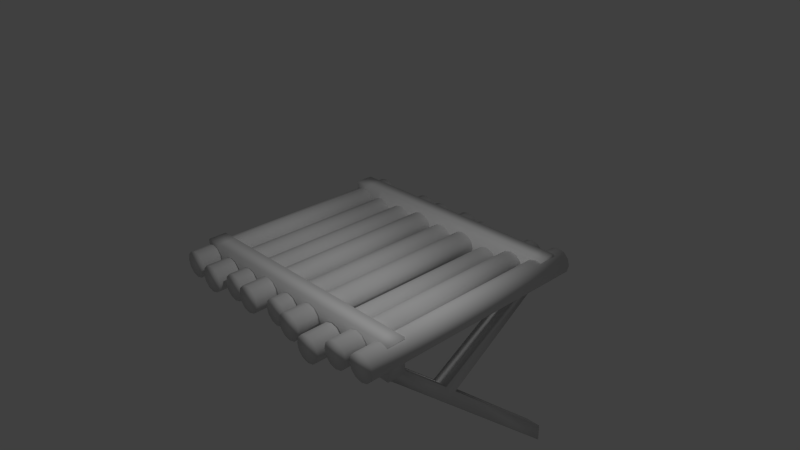 # Source: platform1.blend  (saved by Blender 2.75.0; exported with 4.5.12 LTS)
import bpy
from mathutils import Matrix  # noqa: F401  (used for matrix-valued properties, if any)

bpy.ops.wm.read_factory_settings(use_empty=True)
scene = bpy.context.scene
scene.name = 'Scene'

# ---- collections
col_collection_1 = bpy.data.collections.new('Collection 1'); scene.collection.children.link(col_collection_1)

# ---- materials (node trees are filled in below, after node groups)
mat_material = bpy.data.materials.new('Material')
mat_material.alpha_threshold = 0.0
mat_material.use_transparent_shadow = False
mat_material.roughness = 0.5
mat_material.line_color = (0.0, 0.0, 0.0, 1.0)

# ---- material node trees

# ---- world
world_world = bpy.data.worlds.new('World'); scene.world = world_world
world_world.color = (0.05088, 0.05088, 0.05088)
world_world.use_sun_shadow = False
world_world.sun_shadow_jitter_overblur = 0.0
world_world.cycles.sampling_method = 'MANUAL'
world_world.cycles.sample_map_resolution = 256

# ---- cameras
cam_camera = bpy.data.cameras.new('Camera')
cam_camera.clip_end = 100.0
cam_camera.lens = 35.0
cam_camera.sensor_width = 32.0
cam_camera.sensor_height = 18.0
cam_camera.ortho_scale = 7.314
cam_camera.dof.focus_distance = 0.0
cam_camera.dof.aperture_fstop = 128.0

# ---- lights
light_lamp = bpy.data.lights.new('Lamp', 'POINT')
light_lamp.transmission_factor = 0.0
light_lamp.cutoff_distance = 30.0
light_lamp.energy = 100.0
light_lamp.shadow_buffer_clip_start = 1.001
light_lamp.shadow_soft_size = 0.1
light_lamp.shadow_maximum_resolution = 0.006
light_lamp.use_absolute_resolution = True
light_lamp.cycles.use_multiple_importance_sampling = False

# ---- meshes
me_cube = bpy.data.meshes.new('Cube')
me_cube.from_pydata([(0.2213, 1.674, -0.1611), (0.2213, -1.674, -0.1611), (-0.184, -1.563, -0.1961), (-0.184, 1.785, -0.1961), (-0.1593, -1.563, -0.2881), (-0.1593, 1.785, -0.2881), (-0.092, -1.563, -0.3554), (-0.092, 1.785, -0.3554), (-2.654e-08, -1.563, -0.3801), (6.054e-09, 1.785, -0.3801), (0.092, -1.563, -0.3554), (0.092, 1.785, -0.3554), (0.1593, -1.563, -0.2881), (0.1593, 1.785, -0.2881), (0.184, -1.563, -0.1961), (0.184, 1.785, -0.1961), (0.1593, -1.563, -0.1041), (0.1593, 1.785, -0.1041), (0.092, -1.563, -0.03676), (0.092, 1.785, -0.03676), (5.029e-08, -1.563, -0.01211), (7.218e-08, 1.785, -0.01211), (-0.092, -1.563, -0.03676), (-0.092, 1.785, -0.03676), (-0.1593, -1.563, -0.1041), (-0.1593, 1.785, -0.1041), (0.2459, -1.674, -0.2531), (0.2459, 1.674, -0.2531), (0.3133, -1.674, -0.3204), (0.3133, 1.674, -0.3204), (0.4053, -1.674, -0.3451), (0.4053, 1.674, -0.3451), (0.4973, -1.674, -0.3204), (0.4973, 1.674, -0.3204), (0.5646, -1.674, -0.2531), (0.5646, 1.674, -0.2531), (0.5893, -1.674, -0.1611), (0.5893, 1.674, -0.1611), (0.5646, -1.674, -0.06908), (0.5646, 1.674, -0.06908), (0.4973, -1.674, -0.001734), (0.4973, 1.674, -0.001734), (0.4053, -1.674, 0.02292), (0.4053, 1.674, 0.02292), (0.3133, -1.674, -0.001734), (0.3133, 1.674, -0.001734), (0.2459, -1.674, -0.06908), (0.2459, 1.674, -0.06908), (-0.5893, 1.674, -0.1484), (-0.5893, -1.674, -0.1484), (-0.5646, -1.674, -0.2404), (-0.5646, 1.674, -0.2404), (-0.4973, -1.674, -0.3077), (-0.4973, 1.674, -0.3077), (-0.4053, -1.674, -0.3324), (-0.4053, 1.674, -0.3324), (-0.3133, -1.674, -0.3077), (-0.3133, 1.674, -0.3077), (-0.2459, -1.674, -0.2404), (-0.2459, 1.674, -0.2404), (-0.2213, -1.674, -0.1484), (-0.2213, 1.674, -0.1484), (-0.2459, -1.674, -0.05637), (-0.2459, 1.674, -0.05637), (-0.3133, -1.674, 0.01097), (-0.3133, 1.674, 0.01097), (-0.4053, -1.674, 0.03563), (-0.4053, 1.674, 0.03563), (-0.4973, -1.674, 0.01097), (-0.4973, 1.674, 0.01097), (-0.5646, -1.674, -0.05637), (-0.5646, 1.674, -0.05637), (-0.9946, 1.746, -0.183), (-0.9946, -1.602, -0.183), (-0.9699, -1.602, -0.275), (-0.9699, 1.746, -0.275), (-0.9026, -1.602, -0.3423), (-0.9026, 1.746, -0.3423), (-0.8106, -1.602, -0.367), (-0.8106, 1.746, -0.367), (-0.7186, -1.602, -0.3423), (-0.7186, 1.746, -0.3423), (-0.6512, -1.602, -0.275), (-0.6512, 1.746, -0.275), (-0.6266, -1.602, -0.183), (-0.6266, 1.746, -0.183), (-0.6512, -1.602, -0.09097), (-0.6512, 1.746, -0.09097), (-0.7186, -1.602, -0.02363), (-0.7186, 1.746, -0.02363), (-0.8106, -1.602, 0.001025), (-0.8106, 1.746, 0.001025), (-0.9026, -1.602, -0.02363), (-0.9026, 1.746, -0.02363), (-0.9699, -1.602, -0.09097), (-0.9699, 1.746, -0.09097), (0.6396, 1.611, -0.2354), (0.6396, -1.736, -0.2354), (0.6643, -1.736, -0.3274), (0.6643, 1.611, -0.3274), (0.7316, -1.736, -0.3948), (0.7316, 1.611, -0.3948), (0.8236, -1.736, -0.4194), (0.8236, 1.611, -0.4194), (0.9156, -1.736, -0.3948), (0.9156, 1.611, -0.3948), (0.983, -1.736, -0.3274), (0.983, 1.611, -0.3274), (1.008, -1.736, -0.2354), (1.008, 1.611, -0.2354), (0.983, -1.736, -0.1434), (0.983, 1.611, -0.1434), (0.9156, -1.736, -0.0761), (0.9156, 1.611, -0.0761), (0.8236, -1.736, -0.05145), (0.8236, 1.611, -0.05145), (0.7316, -1.736, -0.0761), (0.7316, 1.611, -0.0761), (0.6643, -1.736, -0.1434), (0.6643, 1.611, -0.1434), (-1.4, 1.674, -0.1962), (-1.4, -1.674, -0.1962), (-1.375, -1.674, -0.2882), (-1.375, 1.674, -0.2882), (-1.308, -1.674, -0.3555), (-1.308, 1.674, -0.3555), (-1.216, -1.674, -0.3802), (-1.216, 1.674, -0.3802), (-1.124, -1.674, -0.3555), (-1.124, 1.674, -0.3555), (-1.057, -1.674, -0.2882), (-1.057, 1.674, -0.2882), (-1.032, -1.674, -0.1962), (-1.032, 1.674, -0.1962), (-1.057, -1.674, -0.1042), (-1.057, 1.674, -0.1042), (-1.124, -1.674, -0.03682), (-1.124, 1.674, -0.03682), (-1.216, -1.674, -0.01217), (-1.216, 1.674, -0.01217), (-1.308, -1.674, -0.03682), (-1.308, 1.674, -0.03682), (-1.375, -1.674, -0.1042), (-1.375, 1.674, -0.1042), (1.058, 1.674, -0.1347), (1.058, -1.674, -0.1347), (1.083, -1.674, -0.2267), (1.083, 1.674, -0.2267), (1.15, -1.674, -0.2941), (1.15, 1.674, -0.2941), (1.242, -1.674, -0.3187), (1.242, 1.674, -0.3187), (1.334, -1.674, -0.2941), (1.334, 1.674, -0.2941), (1.401, -1.674, -0.2267), (1.401, 1.674, -0.2267), (1.426, -1.674, -0.1347), (1.426, 1.674, -0.1347), (1.401, -1.674, -0.04275), (1.401, 1.674, -0.04275), (1.334, -1.674, 0.0246), (1.334, 1.674, 0.0246), (1.242, -1.674, 0.04925), (1.242, 1.674, 0.04925), (1.15, -1.674, 0.0246), (1.15, 1.674, 0.0246), (1.083, -1.674, -0.04275), (1.083, 1.674, -0.04275), (-1.805, 1.703, -0.1568), (-1.805, -1.644, -0.1568), (-1.78, -1.644, -0.2488), (-1.78, 1.703, -0.2488), (-1.713, -1.644, -0.3161), (-1.713, 1.703, -0.3161), (-1.621, -1.644, -0.3408), (-1.621, 1.703, -0.3408), (-1.529, -1.644, -0.3161), (-1.529, 1.703, -0.3161), (-1.462, -1.644, -0.2488), (-1.462, 1.703, -0.2488), (-1.437, -1.644, -0.1568), (-1.437, 1.703, -0.1568), (-1.462, -1.644, -0.06476), (-1.462, 1.703, -0.06476), (-1.529, -1.644, 0.002583), (-1.529, 1.703, 0.002583), (-1.621, -1.644, 0.02723), (-1.621, 1.703, 0.02723), (-1.713, -1.644, 0.002583), (-1.713, 1.703, 0.002583), (-1.78, -1.644, -0.06476), (-1.78, 1.703, -0.06476), (1.463, 1.69, -0.1041), (1.463, -1.657, -0.1041), (1.488, -1.657, -0.1961), (1.488, 1.69, -0.1961), (1.555, -1.657, -0.2634), (1.555, 1.69, -0.2634), (1.647, -1.657, -0.2881), (1.647, 1.69, -0.2881), (1.739, -1.657, -0.2634), (1.739, 1.69, -0.2634), (1.807, -1.657, -0.1961), (1.807, 1.69, -0.1961), (1.831, -1.657, -0.1041), (1.831, 1.69, -0.1041), (1.807, -1.657, -0.0121), (1.807, 1.69, -0.0121), (1.739, -1.657, 0.05524), (1.739, 1.69, 0.05524), (1.647, -1.657, 0.07989), (1.647, 1.69, 0.07989), (1.555, -1.657, 0.05524), (1.555, 1.69, 0.05524), (1.488, -1.657, -0.0121), (1.488, 1.69, -0.0121), (-1.72, -1.363, -0.3935), (-1.72, -1.363, 0.08048), (-1.72, -1.109, -0.3935), (-1.72, -1.109, 0.08048), (1.744, -1.363, -0.3935), (1.744, -1.363, 0.08048), (1.744, -1.109, -0.3935), (1.744, -1.109, 0.08048), (-1.742, 1.24, -0.2758), (-1.742, 1.24, 0.09733), (-1.742, 1.494, -0.2758), (-1.742, 1.494, 0.09733), (1.723, 1.24, -0.2758), (1.723, 1.24, 0.09733), (1.723, 1.494, -0.2758), (1.723, 1.494, 0.09733), (1.573, -1.109, 0.08048), (1.573, -1.109, -0.3935), (1.573, -1.363, 0.08048), (1.573, -1.363, -0.3935), (1.352, -1.109, -0.3935), (1.352, -1.363, 0.08048), (1.352, -1.109, 0.08048), (1.352, -1.363, -0.3935), (-1.49, -1.109, -0.3935), (-1.49, -1.363, 0.08048), (-1.49, -1.109, 0.08048), (-1.49, -1.363, -0.3935), (-1.241, -1.109, 0.08048), (-1.241, -1.363, -0.3935), (-1.241, -1.109, -0.3935), (-1.241, -1.363, 0.08048), (1.352, 1.671, -3.062), (1.573, 1.671, -3.062), (1.573, 1.671, -2.808), (1.352, 1.671, -2.808), (-1.241, 1.671, -2.808), (-1.49, 1.671, -2.808), (-1.49, 1.671, -3.062), (-1.241, 1.671, -3.062), (-1.241, 0.1295, -1.469), (-1.241, -0.01121, -1.582), (-1.49, -0.01121, -1.582), (-1.49, 0.1295, -1.469), (-1.241, 1.152, -2.605), (-1.49, 1.152, -2.605), (-1.49, 1.195, -2.395), (-1.241, 1.195, -2.395), (1.352, -0.4403, -1.205), (1.351, -0.2598, -1.124), (1.573, -0.4403, -1.205), (1.352, 0.9927, -2.219), (1.573, 0.9927, -2.219), (1.573, 0.9308, -2.411), (1.352, 0.9308, -2.411), (1.352, -0.259, -1.364), (1.351, -0.09276, -1.267), (1.573, -0.259, -1.364), (-1.235, -0.4623, -0.9407), (-1.241, -0.6672, -1.005), (-1.49, -0.6672, -1.005), (-1.241, -0.5032, -1.15), (-1.49, -0.5032, -1.15), (-1.235, -0.315, -1.079), (-1.513, 1.494, 0.09733), (-1.513, 1.494, -0.2758), (-1.513, 1.24, 0.09733), (-1.513, 1.24, -0.2758), (-1.229, 1.494, 0.09733), (-1.229, 1.24, -0.2758), (-1.229, 1.494, -0.2758), (-1.229, 1.24, 0.09733), (1.558, 1.494, 0.09733), (1.558, 1.24, -0.2758), (1.558, 1.494, -0.2758), (1.558, 1.24, 0.09733), (1.35, 1.494, -0.2758), (1.35, 1.24, 0.09733), (1.35, 1.494, 0.09733), (1.35, 1.24, -0.2758), (-1.502, -0.3229, -1.069), (-1.502, -0.4607, -0.9459), (1.566, -0.2604, -1.123), (1.566, -0.0954, -1.272)], [], [(54, 55, 57, 56), (42, 43, 45, 44), (2, 3, 5, 4), (49, 50, 52, 54, 56, 58, 60, 62, 64, 66, 68, 70), (40, 41, 43, 42), (4, 5, 7, 6), (58, 59, 61, 60), (38, 39, 41, 40), (6, 7, 9, 8), (60, 61, 63, 62), (36, 37, 39, 38), (8, 9, 11, 10), (62, 63, 65, 64), (34, 35, 37, 36), (10, 11, 13, 12), (64, 65, 67, 66), (32, 33, 35, 34), (12, 13, 15, 14), (66, 67, 69, 68), (30, 31, 33, 32), (14, 15, 17, 16), (1, 26, 28, 30, 32, 34, 36, 38, 40, 42, 44, 46), (28, 29, 31, 30), (16, 17, 19, 18), (44, 45, 47, 46), (26, 27, 29, 28), (18, 19, 21, 20), (46, 47, 0, 1), (1, 0, 27, 26), (20, 21, 23, 22), (5, 3, 25, 23, 21, 19, 17, 15, 13, 11, 9, 7), (24, 25, 3, 2), (22, 23, 25, 24), (56, 57, 59, 58), (27, 0, 47, 45, 43, 41, 39, 37, 35, 33, 31, 29), (2, 4, 6, 8, 10, 12, 14, 16, 18, 20, 22, 24), (52, 53, 55, 54), (68, 69, 71, 70), (50, 51, 53, 52), (70, 71, 48, 49), (49, 48, 51, 50), (51, 48, 71, 69, 67, 65, 63, 61, 59, 57, 55, 53), (78, 79, 81, 80), (73, 74, 76, 78, 80, 82, 84, 86, 88, 90, 92, 94), (82, 83, 85, 84), (84, 85, 87, 86), (86, 87, 89, 88), (88, 89, 91, 90), (90, 91, 93, 92), (80, 81, 83, 82), (76, 77, 79, 78), (92, 93, 95, 94), (74, 75, 77, 76), (94, 95, 72, 73), (73, 72, 75, 74), (75, 72, 95, 93, 91, 89, 87, 85, 83, 81, 79, 77), (102, 103, 105, 104), (97, 98, 100, 102, 104, 106, 108, 110, 112, 114, 116, 118), (106, 107, 109, 108), (108, 109, 111, 110), (110, 111, 113, 112), (112, 113, 115, 114), (114, 115, 117, 116), (104, 105, 107, 106), (100, 101, 103, 102), (116, 117, 119, 118), (98, 99, 101, 100), (118, 119, 96, 97), (97, 96, 99, 98), (99, 96, 119, 117, 115, 113, 111, 109, 107, 105, 103, 101), (126, 127, 129, 128), (121, 122, 124, 126, 128, 130, 132, 134, 136, 138, 140, 142), (130, 131, 133, 132), (132, 133, 135, 134), (134, 135, 137, 136), (136, 137, 139, 138), (138, 139, 141, 140), (128, 129, 131, 130), (124, 125, 127, 126), (140, 141, 143, 142), (122, 123, 125, 124), (142, 143, 120, 121), (121, 120, 123, 122), (123, 120, 143, 141, 139, 137, 135, 133, 131, 129, 127, 125), (150, 151, 153, 152), (145, 146, 148, 150, 152, 154, 156, 158, 160, 162, 164, 166), (154, 155, 157, 156), (156, 157, 159, 158), (158, 159, 161, 160), (160, 161, 163, 162), (162, 163, 165, 164), (152, 153, 155, 154), (148, 149, 151, 150), (164, 165, 167, 166), (146, 147, 149, 148), (166, 167, 144, 145), (145, 144, 147, 146), (147, 144, 167, 165, 163, 161, 159, 157, 155, 153, 151, 149), (174, 175, 177, 176), (169, 170, 172, 174, 176, 178, 180, 182, 184, 186, 188, 190), (178, 179, 181, 180), (180, 181, 183, 182), (182, 183, 185, 184), (184, 185, 187, 186), (186, 187, 189, 188), (176, 177, 179, 178), (172, 173, 175, 174), (188, 189, 191, 190), (170, 171, 173, 172), (190, 191, 168, 169), (169, 168, 171, 170), (171, 168, 191, 189, 187, 185, 183, 181, 179, 177, 175, 173), (198, 199, 201, 200), (193, 194, 196, 198, 200, 202, 204, 206, 208, 210, 212, 214), (202, 203, 205, 204), (204, 205, 207, 206), (206, 207, 209, 208), (208, 209, 211, 210), (210, 211, 213, 212), (200, 201, 203, 202), (196, 197, 199, 198), (212, 213, 215, 214), (194, 195, 197, 196), (214, 215, 192, 193), (193, 192, 195, 194), (195, 192, 215, 213, 211, 209, 207, 205, 203, 201, 199, 197), (217, 219, 218, 216), (232, 223, 222, 233), (223, 221, 220, 222), (241, 217, 216, 243), (235, 233, 222, 220), (241, 242, 219, 217), (225, 227, 226, 224), (288, 231, 230, 290), (231, 229, 228, 230), (282, 225, 224, 283), (289, 290, 230, 228), (282, 280, 227, 225), (221, 223, 232, 234), (260, 261, 254, 255), (221, 234, 235, 220), (238, 232, 233, 236), (244, 238, 236, 246), (245, 246, 236, 239), (234, 232, 238, 237), (234, 237, 239, 235), (216, 218, 240, 243), (219, 242, 240, 218), (247, 244, 242, 241), (247, 241, 243, 245), (237, 247, 245, 239), (237, 238, 244, 247), (263, 260, 255, 252), (242, 244, 246, 240), (248, 251, 250, 249), (254, 253, 252, 255), (261, 262, 253, 254), (262, 263, 252, 253), (270, 267, 251, 248), (267, 268, 250, 251), (268, 269, 249, 250), (269, 270, 248, 249), (279, 277, 257, 256), (277, 278, 258, 257), (259, 256, 263, 262), (258, 259, 262, 261), (256, 257, 260, 263), (257, 258, 261, 260), (235, 239, 264, 266), (239, 236, 265, 264), (273, 271, 270, 269), (271, 272, 267, 270), (264, 265, 272, 271), (266, 264, 271, 273), (245, 243, 276, 275), (246, 245, 275, 274), (275, 276, 278, 277), (274, 275, 277, 279), (287, 284, 280, 282), (224, 226, 281, 283), (287, 282, 283, 285), (227, 280, 281, 226), (293, 287, 285, 295), (293, 294, 284, 287), (280, 284, 286, 281), (229, 231, 288, 291), (229, 291, 289, 228), (294, 288, 290, 292), (284, 294, 292, 286), (285, 286, 292, 295), (291, 288, 294, 293), (291, 293, 295, 289), (290, 289, 298, 299), (283, 281, 296, 297), (296, 279, 256, 259), (278, 296, 259, 258), (233, 235, 266, 298), (236, 233, 298, 265), (243, 240, 297, 276), (240, 246, 274, 297), (276, 297, 296, 278), (297, 274, 279, 296), (292, 290, 299, 272), (295, 292, 272, 265), (265, 272, 299, 298), (289, 295, 265, 298), (286, 285, 274, 279), (285, 283, 297, 274), (281, 286, 279, 296), (299, 273, 269, 268), (272, 299, 268, 267), (298, 266, 273, 299)])
me_cube.polygons.foreach_set('use_smooth', [True] * 212)
_uv = me_cube.uv_layers.new(name='UVMap')
_uv.uv.foreach_set('vector', [0.3309, 0.4715, 0.2445, 0.4715, 0.2445, 0.4401, 0.3309, 0.4401, 0.6503, 0.8405, 0.5639, 0.8405, 0.564, 0.8086, 0.6503, 0.8086, 0.7001, 0.8924, 0.7865, 0.8924, 0.7865, 0.9244, 0.7001, 0.9244, 0.1501, 0.877, 0.1501, 0.8571, 0.1601, 0.8398, 0.1773, 0.8299, 0.1971, 0.8299, 0.2143, 0.8398, 0.2242, 0.8571, 0.2242, 0.877, 0.2143, 0.8943, 0.1971, 0.9043, 0.1773, 0.9043, 0.1601, 0.8943, 0.6503, 0.8755, 0.5639, 0.8755, 0.5639, 0.8405, 0.6503, 0.8405, 0.5089, 0.5554, 0.4225, 0.5554, 0.4225, 0.526, 0.5089, 0.526, 0.6992, 0.4677, 0.7856, 0.4677, 0.7856, 0.5028, 0.6992, 0.5028, 0.6503, 0.9044, 0.564, 0.9044, 0.5639, 0.8755, 0.6503, 0.8755, 0.5089, 0.526, 0.4225, 0.526, 0.4225, 0.4909, 0.5089, 0.4909, 0.6992, 0.5028, 0.7856, 0.5028, 0.7856, 0.5347, 0.6992, 0.5347, 0.3306, 0.366, 0.2442, 0.366, 0.2442, 0.334, 0.3306, 0.334, 0.5089, 0.4909, 0.4225, 0.4909, 0.4225, 0.4595, 0.5089, 0.4595, 0.648, 0.4835, 0.5616, 0.4835, 0.5616, 0.4546, 0.648, 0.4546, 0.3306, 0.401, 0.2442, 0.401, 0.2442, 0.366, 0.3306, 0.366, 0.3892, 0.7002, 0.4755, 0.7002, 0.4755, 0.7289, 0.3892, 0.7289, 0.648, 0.4546, 0.5616, 0.4546, 0.5616, 0.4196, 0.648, 0.4196, 0.3306, 0.4297, 0.2442, 0.4297, 0.2442, 0.401, 0.3306, 0.401, 0.3892, 0.7289, 0.4755, 0.7289, 0.4755, 0.764, 0.3892, 0.764, 0.648, 0.4196, 0.5616, 0.4196, 0.5616, 0.3877, 0.648, 0.3877, 0.2431, 0.9488, 0.3295, 0.9488, 0.3295, 0.9802, 0.2431, 0.9802, 0.3892, 0.764, 0.4755, 0.764, 0.4755, 0.7959, 0.3892, 0.7959, 0.181, 0.8368, 0.1944, 0.8368, 0.206, 0.8435, 0.2127, 0.8552, 0.2127, 0.8686, 0.206, 0.8803, 0.1944, 0.887, 0.181, 0.887, 0.1694, 0.8803, 0.1627, 0.8686, 0.1627, 0.8552, 0.1694, 0.8435, 0.2431, 0.9136, 0.3295, 0.9136, 0.3295, 0.9488, 0.2431, 0.9488, 0.6475, 0.6294, 0.5611, 0.6294, 0.5611, 0.6005, 0.6474, 0.6005, 0.6995, 0.7372, 0.7858, 0.7372, 0.7858, 0.7659, 0.6995, 0.7659, 0.2431, 0.8842, 0.3295, 0.8842, 0.3295, 0.9136, 0.2431, 0.9136, 0.6474, 0.6005, 0.5611, 0.6005, 0.561, 0.5654, 0.6474, 0.5654, 0.6995, 0.7659, 0.7858, 0.7659, 0.7858, 0.8009, 0.6995, 0.8009, 0.6995, 0.8009, 0.7858, 0.8009, 0.7858, 0.8329, 0.6995, 0.8329, 0.6474, 0.5654, 0.561, 0.5654, 0.5611, 0.5336, 0.6474, 0.5336, 0.2162, 0.6021, 0.1997, 0.6117, 0.1806, 0.6117, 0.1641, 0.6021, 0.1546, 0.5855, 0.1546, 0.5664, 0.1641, 0.5498, 0.1806, 0.5403, 0.1997, 0.5403, 0.2162, 0.5498, 0.2257, 0.5664, 0.2257, 0.5855, 0.7001, 0.8574, 0.7865, 0.8574, 0.7865, 0.8924, 0.7001, 0.8924, 0.7001, 0.8287, 0.7865, 0.8287, 0.7865, 0.8574, 0.7001, 0.8574, 0.6992, 0.439, 0.7856, 0.439, 0.7856, 0.4677, 0.6992, 0.4677, 0.1809, 0.546, 0.1956, 0.546, 0.2082, 0.5533, 0.2155, 0.566, 0.2155, 0.5807, 0.2082, 0.5935, 0.1956, 0.6008, 0.1809, 0.6008, 0.1683, 0.5935, 0.161, 0.5807, 0.161, 0.566, 0.1683, 0.5533, 0.8618, 0.8843, 0.8477, 0.8925, 0.8313, 0.8925, 0.8172, 0.8843, 0.809, 0.8701, 0.809, 0.8537, 0.8172, 0.8395, 0.8313, 0.8313, 0.8477, 0.8313, 0.8618, 0.8395, 0.87, 0.8537, 0.87, 0.8701, 0.3309, 0.5066, 0.2445, 0.5066, 0.2445, 0.4715, 0.3309, 0.4715, 0.3301, 0.4757, 0.2437, 0.4757, 0.2437, 0.447, 0.3301, 0.447, 0.3308, 0.536, 0.2445, 0.536, 0.2445, 0.5066, 0.3309, 0.5066, 0.3301, 0.447, 0.2437, 0.447, 0.2437, 0.412, 0.3301, 0.412, 0.3301, 0.412, 0.2437, 0.412, 0.2437, 0.38, 0.3301, 0.38, 0.9708, 0.8726, 0.9633, 0.8856, 0.9503, 0.8932, 0.9353, 0.8932, 0.9223, 0.8856, 0.9147, 0.8726, 0.9147, 0.8575, 0.9223, 0.8444, 0.9353, 0.8369, 0.9503, 0.8369, 0.9633, 0.8444, 0.9708, 0.8575, 0.646, 0.371, 0.5596, 0.371, 0.5596, 0.3396, 0.646, 0.3396, 0.9334, 0.9082, 0.9135, 0.8966, 0.902, 0.8766, 0.902, 0.8535, 0.9135, 0.8334, 0.9334, 0.8219, 0.9565, 0.8219, 0.9764, 0.8334, 0.9879, 0.8535, 0.9879, 0.8766, 0.9764, 0.8966, 0.9565, 0.9082, 0.6988, 0.5719, 0.7852, 0.5719, 0.7852, 0.6069, 0.6988, 0.6069, 0.6988, 0.6069, 0.7852, 0.6069, 0.7852, 0.6389, 0.6988, 0.6389, 0.5079, 0.4814, 0.4216, 0.4814, 0.4215, 0.4525, 0.5079, 0.4525, 0.5079, 0.4525, 0.4215, 0.4525, 0.4215, 0.4175, 0.5079, 0.4175, 0.5079, 0.4175, 0.4215, 0.4175, 0.4216, 0.3856, 0.5079, 0.3856, 0.6988, 0.5431, 0.7852, 0.5431, 0.7852, 0.5719, 0.6988, 0.5719, 0.646, 0.4061, 0.5596, 0.4061, 0.5596, 0.371, 0.646, 0.371, 0.564, 0.8867, 0.6504, 0.8867, 0.6504, 0.9154, 0.564, 0.9154, 0.646, 0.4356, 0.5596, 0.4356, 0.5596, 0.4061, 0.646, 0.4061, 0.564, 0.9154, 0.6504, 0.9154, 0.6504, 0.9504, 0.564, 0.9504, 0.564, 0.9504, 0.6504, 0.9504, 0.6504, 0.9824, 0.564, 0.9824, 0.8636, 0.585, 0.8486, 0.5937, 0.8313, 0.5937, 0.8163, 0.585, 0.8077, 0.57, 0.8077, 0.5526, 0.8163, 0.5376, 0.8313, 0.5289, 0.8486, 0.5289, 0.8636, 0.5376, 0.8722, 0.5526, 0.8722, 0.57, 0.2433, 0.7736, 0.3297, 0.7736, 0.3297, 0.805, 0.2434, 0.805, 0.8442, 0.2453, 0.8401, 0.2453, 0.8366, 0.2161, 0.8345, 0.1657, 0.8345, 0.1074, 0.8366, 0.05697, 0.8401, 0.02784, 0.8442, 0.02784, 0.8477, 0.05697, 0.8497, 0.1074, 0.8497, 0.1657, 0.8477, 0.2161, 0.6999, 0.3856, 0.7863, 0.3856, 0.7863, 0.4207, 0.6999, 0.4207, 0.6999, 0.4207, 0.7863, 0.4207, 0.7863, 0.4526, 0.6999, 0.4526, 0.5087, 0.625, 0.4223, 0.625, 0.4223, 0.5961, 0.5086, 0.5961, 0.5086, 0.5961, 0.4223, 0.5961, 0.4222, 0.5611, 0.5086, 0.5611, 0.5086, 0.5611, 0.4222, 0.5611, 0.4223, 0.5292, 0.5086, 0.5292, 0.6999, 0.3569, 0.7863, 0.3569, 0.7863, 0.3856, 0.6999, 0.3856, 0.2433, 0.7385, 0.3297, 0.7385, 0.3297, 0.7736, 0.2433, 0.7736, 0.003111, 0.5461, 0.0895, 0.5461, 0.0895, 0.5748, 0.003115, 0.5748, 0.2434, 0.709, 0.3297, 0.709, 0.3297, 0.7385, 0.2433, 0.7385, 0.003115, 0.5748, 0.0895, 0.5748, 0.08951, 0.6098, 0.003115, 0.6098, 0.003115, 0.6098, 0.08951, 0.6098, 0.0895, 0.6418, 0.003113, 0.6418, 0.8502, 0.1783, 0.8323, 0.1783, 0.8168, 0.1693, 0.8079, 0.1538, 0.8079, 0.1358, 0.8168, 0.1202, 0.8323, 0.1112, 0.8502, 0.1112, 0.8657, 0.1202, 0.8746, 0.1358, 0.8746, 0.1538, 0.8657, 0.1693, 0.2439, 0.8379, 0.3303, 0.8379, 0.3303, 0.8694, 0.2439, 0.8694, 0.1776, 0.8928, 0.1621, 0.8838, 0.1532, 0.8683, 0.1532, 0.8503, 0.1621, 0.8348, 0.1776, 0.8258, 0.1954, 0.8258, 0.2109, 0.8348, 0.2198, 0.8503, 0.2198, 0.8683, 0.2109, 0.8838, 0.1954, 0.8928, 0.6972, 0.7138, 0.7836, 0.7138, 0.7836, 0.7488, 0.6972, 0.7488, 0.6972, 0.7488, 0.7836, 0.7488, 0.7836, 0.7808, 0.6972, 0.7808, 0.7495, 0.7967, 0.6632, 0.7967, 0.6631, 0.7678, 0.7495, 0.7678, 0.7495, 0.7678, 0.6631, 0.7678, 0.6631, 0.7328, 0.7495, 0.7328, 0.7495, 0.7328, 0.6631, 0.7328, 0.6631, 0.7009, 0.7495, 0.7009, 0.6972, 0.685, 0.7836, 0.685, 0.7836, 0.7138, 0.6972, 0.7138, 0.2439, 0.8028, 0.3303, 0.8028, 0.3303, 0.8379, 0.2439, 0.8379, 0.6478, 0.8267, 0.5614, 0.8267, 0.5614, 0.798, 0.6478, 0.798, 0.2439, 0.7734, 0.3303, 0.7734, 0.3303, 0.8028, 0.2439, 0.8028, 0.6478, 0.798, 0.5614, 0.798, 0.5614, 0.763, 0.6478, 0.763, 0.6478, 0.763, 0.5614, 0.763, 0.5614, 0.731, 0.6478, 0.731, 0.9209, 0.1607, 0.9121, 0.1454, 0.9121, 0.1277, 0.9209, 0.1124, 0.9362, 0.1036, 0.9537, 0.1036, 0.969, 0.1124, 0.9778, 0.1277, 0.9778, 0.1454, 0.969, 0.1607, 0.9537, 0.1695, 0.9362, 0.1695, 0.745, 0.4808, 0.6586, 0.4808, 0.6586, 0.4494, 0.745, 0.4494, 0.8, 0.8715, 0.8, 0.8503, 0.8105, 0.8319, 0.8288, 0.8213, 0.85, 0.8213, 0.8683, 0.8319, 0.8788, 0.8503, 0.8788, 0.8715, 0.8683, 0.8899, 0.85, 0.9005, 0.8288, 0.9005, 0.8105, 0.8899, 0.3868, 0.8383, 0.4732, 0.8383, 0.4732, 0.8734, 0.3868, 0.8734, 0.3868, 0.8734, 0.4732, 0.8734, 0.4732, 0.9053, 0.3868, 0.9053, 0.5083, 0.4395, 0.4219, 0.4395, 0.4219, 0.4106, 0.5082, 0.4106, 0.5082, 0.4106, 0.4219, 0.4106, 0.4219, 0.3755, 0.5082, 0.3755, 0.5082, 0.3755, 0.4219, 0.3755, 0.4219, 0.3437, 0.5083, 0.3437, 0.3868, 0.8096, 0.4732, 0.8096, 0.4732, 0.8383, 0.3868, 0.8383, 0.745, 0.5159, 0.6586, 0.5159, 0.6586, 0.4808, 0.745, 0.4808, 0.002741, 0.6674, 0.08913, 0.6674, 0.08913, 0.6961, 0.002745, 0.6961, 0.745, 0.5454, 0.6586, 0.5454, 0.6586, 0.5159, 0.745, 0.5159, 0.002745, 0.6961, 0.08913, 0.6961, 0.08914, 0.7311, 0.002746, 0.7311, 0.002746, 0.7311, 0.08914, 0.7311, 0.08913, 0.7631, 0.002743, 0.7631, 0.934, 0.5265, 0.9559, 0.5265, 0.9748, 0.5374, 0.9857, 0.5564, 0.9857, 0.5783, 0.9748, 0.5973, 0.9559, 0.6083, 0.934, 0.6083, 0.9151, 0.5973, 0.9042, 0.5783, 0.9042, 0.5564, 0.9151, 0.5374, 0.5611, 0.5147, 0.6475, 0.5147, 0.6475, 0.5461, 0.5611, 0.5461, 0.954, 0.8391, 0.9689, 0.8477, 0.9775, 0.8626, 0.9775, 0.8798, 0.9689, 0.8947, 0.954, 0.9033, 0.9369, 0.9033, 0.9221, 0.8947, 0.9135, 0.8798, 0.9135, 0.8626, 0.9221, 0.8477, 0.9369, 0.8391, 0.6991, 0.5307, 0.7854, 0.5307, 0.7854, 0.5657, 0.6991, 0.5657, 0.6991, 0.5657, 0.7854, 0.5657, 0.7854, 0.5976, 0.6991, 0.5976, 0.002587, 0.7773, 0.08894, 0.7833, 0.08883, 0.8121, 0.002482, 0.8062, 0.002482, 0.8062, 0.08883, 0.8121, 0.08867, 0.8472, 0.002319, 0.8412, 0.002319, 0.8412, 0.08867, 0.8472, 0.08849, 0.879, 0.002141, 0.8731, 0.6991, 0.5019, 0.7854, 0.5019, 0.7854, 0.5307, 0.6991, 0.5307, 0.5611, 0.4796, 0.6475, 0.4796, 0.6475, 0.5147, 0.5611, 0.5147, 0.0048, 0.4423, 0.09119, 0.4423, 0.09119, 0.471, 0.004804, 0.471, 0.5611, 0.4502, 0.6475, 0.4502, 0.6475, 0.4796, 0.5611, 0.4796, 0.004804, 0.471, 0.09119, 0.471, 0.09119, 0.506, 0.004804, 0.506, 0.004804, 0.506, 0.09119, 0.506, 0.09119, 0.538, 0.004802, 0.538, 0.1805, 0.5281, 0.2034, 0.5281, 0.2232, 0.5396, 0.2346, 0.5594, 0.2346, 0.5824, 0.2232, 0.6023, 0.2034, 0.6137, 0.1805, 0.6137, 0.1608, 0.6023, 0.1493, 0.5824, 0.1493, 0.5594, 0.1608, 0.5396, 0.2445, 0.6094, 0.3309, 0.6094, 0.3309, 0.6409, 0.2445, 0.6409, 0.867, 0.8568, 0.867, 0.8714, 0.8598, 0.884, 0.8472, 0.8913, 0.8327, 0.8913, 0.8202, 0.884, 0.8129, 0.8714, 0.8129, 0.8568, 0.8202, 0.8442, 0.8327, 0.837, 0.8472, 0.837, 0.8598, 0.8442, 0.3848, 0.9094, 0.4711, 0.9094, 0.4711, 0.9445, 0.3848, 0.9445, 0.3848, 0.9445, 0.4711, 0.9445, 0.4711, 0.9764, 0.3848, 0.9764, 0.002258, 0.887, 0.0886, 0.8945, 0.08846, 0.9234, 0.002116, 0.9159, 0.002116, 0.9159, 0.08846, 0.9234, 0.08825, 0.9584, 0.001908, 0.9509, 0.001908, 0.9509, 0.08825, 0.9584, 0.08803, 0.9903, 0.00169, 0.9827, 0.3848, 0.8807, 0.4711, 0.8807, 0.4711, 0.9094, 0.3848, 0.9094, 0.2445, 0.5743, 0.3309, 0.5743, 0.3309, 0.6094, 0.2445, 0.6094, 0.7003, 0.8918, 0.7867, 0.8918, 0.7867, 0.9205, 0.7003, 0.9205, 0.2445, 0.5449, 0.3309, 0.5449, 0.3309, 0.5743, 0.2445, 0.5743, 0.7003, 0.9205, 0.7867, 0.9205, 0.7867, 0.9556, 0.7003, 0.9556, 0.7003, 0.9556, 0.7867, 0.9556, 0.7867, 0.9875, 0.7003, 0.9875, 0.9552, 0.6036, 0.9354, 0.6036, 0.9183, 0.5937, 0.9084, 0.5765, 0.9084, 0.5566, 0.9183, 0.5395, 0.9354, 0.5295, 0.9552, 0.5295, 0.9723, 0.5395, 0.9822, 0.5566, 0.9822, 0.5765, 0.9723, 0.5937, 0.5085, 0.9705, 0.4838, 0.9705, 0.4838, 0.9248, 0.5085, 0.9248, 0.1034, 0.5948, 0.1034, 0.5863, 0.1269, 0.5863, 0.1269, 0.5948, 0.4361, 0.2181, 0.4114, 0.2181, 0.4114, 0.1724, 0.4361, 0.1724, 0.3125, 0.6263, 0.3086, 0.6263, 0.3086, 0.5103, 0.3125, 0.5103, 0.4168, 0.08676, 0.4168, 0.06192, 0.4331, 0.06187, 0.4331, 0.08671, 0.1223, 0.9739, 0.1222, 0.8801, 0.1281, 0.8801, 0.1281, 0.9739, 0.5523, 0.8098, 0.5276, 0.8098, 0.5276, 0.7738, 0.5523, 0.7738, 0.3173, 0.9727, 0.3147, 0.9727, 0.3147, 0.8878, 0.3173, 0.8878, 0.5541, 0.8923, 0.5293, 0.8923, 0.5293, 0.8563, 0.5541, 0.8563, 0.08067, 0.8521, 0.07748, 0.8521, 0.07748, 0.7777, 0.08067, 0.7777, 0.4747, 0.0609, 0.4747, 0.08574, 0.459, 0.08578, 0.459, 0.06094, 0.3297, 0.6784, 0.3297, 0.7251, 0.3268, 0.7251, 0.3268, 0.6784, 0.0401, 0.9739, 0.04007, 0.8801, 0.04442, 0.8801, 0.04445, 0.9739, 0.3612, 0.448, 0.3606, 0.4024, 0.3676, 0.4024, 0.3681, 0.448, 0.3678, 0.6263, 0.3648, 0.6263, 0.3648, 0.5103, 0.3678, 0.5103, 0.1034, 0.6058, 0.1034, 0.5948, 0.1269, 0.5948, 0.1269, 0.6058, 0.1034, 0.7349, 0.1034, 0.6058, 0.1269, 0.6058, 0.1269, 0.7349, 0.6978, 0.3617, 0.6978, 0.415, 0.6605, 0.415, 0.6606, 0.3617, 0.04445, 0.9739, 0.04442, 0.8801, 0.05005, 0.8801, 0.05007, 0.9739, 0.3648, 0.6263, 0.3611, 0.6263, 0.3611, 0.5103, 0.3648, 0.5103, 0.4818, 0.7308, 0.4818, 0.706, 0.5038, 0.7059, 0.5038, 0.7307, 0.1034, 0.7588, 0.1034, 0.7474, 0.1269, 0.7474, 0.1269, 0.7588, 0.1159, 0.9739, 0.1159, 0.8801, 0.1222, 0.8801, 0.1223, 0.9739, 0.3168, 0.6263, 0.3125, 0.6263, 0.3125, 0.5103, 0.3168, 0.5103, 0.3611, 0.6263, 0.3168, 0.6263, 0.3168, 0.5103, 0.3611, 0.5103, 0.05007, 0.9739, 0.05005, 0.8801, 0.1159, 0.8801, 0.1159, 0.9739, 0.3388, 0.1965, 0.3484, 0.2019, 0.3484, 0.2376, 0.3386, 0.2291, 0.1034, 0.7474, 0.1034, 0.7349, 0.1269, 0.7349, 0.1269, 0.7474, 0.3392, 0.7997, 0.3392, 0.7749, 0.3608, 0.7749, 0.3608, 0.7997, 0.5306, 0.9575, 0.5306, 0.9327, 0.5549, 0.9327, 0.5549, 0.9575, 0.5256, 0.06899, 0.5161, 0.07429, 0.5159, 0.04216, 0.5256, 0.03374, 0.119, 0.5411, 0.1286, 0.5427, 0.1287, 0.5614, 0.1191, 0.5599, 0.3277, 0.08833, 0.3177, 0.09257, 0.3174, 0.0436, 0.3277, 0.03461, 0.5464, 0.5155, 0.5255, 0.5121, 0.5256, 0.4463, 0.5465, 0.4497, 0.1613, 0.1968, 0.1723, 0.2014, 0.1723, 0.26, 0.161, 0.2502, 0.4016, 0.5512, 0.4023, 0.6001, 0.3903, 0.6001, 0.3897, 0.5512, 0.3392, 0.09276, 0.3484, 0.08775, 0.3484, 0.1217, 0.3392, 0.1234, 0.3392, 0.448, 0.3386, 0.4024, 0.3451, 0.4024, 0.3457, 0.448, 0.1189, 0.499, 0.1285, 0.5006, 0.1286, 0.5427, 0.119, 0.5411, 0.5256, 0.1481, 0.5166, 0.1464, 0.5161, 0.07429, 0.5256, 0.06899, 0.3392, 0.1234, 0.3484, 0.1217, 0.3484, 0.2019, 0.3388, 0.1965, 0.3457, 0.448, 0.3451, 0.4024, 0.3606, 0.4024, 0.3612, 0.448, 0.4386, 0.5512, 0.4392, 0.6001, 0.4243, 0.6001, 0.4237, 0.5512, 0.3277, 0.2549, 0.3186, 0.2444, 0.3179, 0.1833, 0.3277, 0.1879, 0.4208, 0.5512, 0.4214, 0.6001, 0.4023, 0.6001, 0.4016, 0.5512, 0.3277, 0.1747, 0.3178, 0.1713, 0.3177, 0.09257, 0.3277, 0.08833, 0.3277, 0.1879, 0.3179, 0.1833, 0.3178, 0.1713, 0.3277, 0.1747, 0.4237, 0.5512, 0.4243, 0.6001, 0.4214, 0.6001, 0.4208, 0.5512, 0.3277, 0.448, 0.3271, 0.4024, 0.3364, 0.4024, 0.337, 0.448, 0.3397, 0.03847, 0.3484, 0.02848, 0.3484, 0.07644, 0.3389, 0.0823, 0.337, 0.448, 0.3364, 0.4024, 0.3386, 0.4024, 0.3392, 0.448, 0.3389, 0.0823, 0.3484, 0.07644, 0.3484, 0.08775, 0.3392, 0.09276, 0.3333, 0.6784, 0.3333, 0.7251, 0.3297, 0.7251, 0.3297, 0.6784, 0.4808, 0.8509, 0.4808, 0.8261, 0.5027, 0.826, 0.5027, 0.8509, 0.08463, 0.8521, 0.08067, 0.8521, 0.08067, 0.7777, 0.08463, 0.7777, 0.3698, 0.9727, 0.3661, 0.9727, 0.3661, 0.8878, 0.3698, 0.8878, 0.1206, 0.8521, 0.08463, 0.8521, 0.08463, 0.7777, 0.1206, 0.7777, 0.3659, 0.6784, 0.3659, 0.7251, 0.3333, 0.7251, 0.3333, 0.6784, 0.3661, 0.9727, 0.3616, 0.9727, 0.3616, 0.8878, 0.3661, 0.8878, 0.3706, 0.6784, 0.3706, 0.7251, 0.3685, 0.7251, 0.3685, 0.6784, 0.1258, 0.8521, 0.1235, 0.8521, 0.1235, 0.7777, 0.1258, 0.7777, 0.3206, 0.9727, 0.3173, 0.9727, 0.3173, 0.8878, 0.3206, 0.8878, 0.3616, 0.9727, 0.3206, 0.9727, 0.3206, 0.8878, 0.3616, 0.8878, 0.5265, 0.7423, 0.5265, 0.6869, 0.565, 0.6869, 0.565, 0.7423, 0.3685, 0.6784, 0.3685, 0.7251, 0.3659, 0.7251, 0.3659, 0.6784, 0.1235, 0.8521, 0.1206, 0.8521, 0.1206, 0.7777, 0.1235, 0.7777, 0.05571, 0.1446, 0.06561, 0.1331, 0.1617, 0.09793, 0.1618, 0.1111, 0.434, 0.1427, 0.4255, 0.1329, 0.5166, 0.1771, 0.5165, 0.1866, 0.1184, 0.4811, 0.1287, 0.483, 0.1285, 0.5006, 0.1189, 0.499, 0.5256, 0.1815, 0.5166, 0.1771, 0.5166, 0.1464, 0.5256, 0.1481, 0.1624, 0.03134, 0.1723, 0.01986, 0.1723, 0.0929, 0.1617, 0.09793, 0.219, 0.2251, 0.2052, 0.2252, 0.197, 0.1724, 0.2104, 0.1723, 0.5256, 0.24, 0.5171, 0.2301, 0.5165, 0.1866, 0.5256, 0.1927, 0.1188, 0.4501, 0.1284, 0.4516, 0.1286, 0.4772, 0.1183, 0.4757, 0.5256, 0.1927, 0.5165, 0.1866, 0.5166, 0.1771, 0.5256, 0.1815, 0.1183, 0.4757, 0.1286, 0.4772, 0.1287, 0.483, 0.1184, 0.4811, 0.3904, 0.1943, 0.3772, 0.1931, 0.3738, 0.0879, 0.3875, 0.08939, 0.2297, 0.1512, 0.2206, 0.1406, 0.3178, 0.1713, 0.3179, 0.1833, 0.3904, 0.07887, 0.3875, 0.08939, 0.3738, 0.0879, 0.3768, 0.07752, 0.206, 0.0758, 0.219, 0.07573, 0.2104, 0.1723, 0.197, 0.1724, 0.2467, 0.1369, 0.2553, 0.1269, 0.3389, 0.0823, 0.3392, 0.09276, 0.1139, 0.5442, 0.1029, 0.5425, 0.1183, 0.4757, 0.1286, 0.4772, 0.6623, 0.9655, 0.6629, 0.863, 0.7101, 0.863, 0.7097, 0.9601, 0.1618, 0.1111, 0.1723, 0.1072, 0.1723, 0.2014, 0.1613, 0.1968, 0.5465, 0.6208, 0.5261, 0.6177, 0.5255, 0.5121, 0.5464, 0.5155, 0.1617, 0.09793, 0.1723, 0.0929, 0.1723, 0.1072, 0.1618, 0.1111])
me_cube.materials.append(mat_material)
me_cube.use_remesh_preserve_volume = False
me_cube.use_remesh_preserve_attributes = False
me_cube.use_mirror_vertex_groups = False
me_cube.update()

# ---- objects
ob_cube = bpy.data.objects.new('Cube', me_cube)
ob_lamp = bpy.data.objects.new('Lamp', light_lamp)
ob_camera = bpy.data.objects.new('Camera', cam_camera)

# ---- transforms, parenting, visibility, modifiers, constraints
ob_cube.location = (0.0, 0.0, 0.0)
ob_cube.lock_rotations_4d = False
ob_cube.empty_display_type = 'ARROWS'
ob_cube.lineart.crease_threshold = 0.0
ob_lamp.location = (1.539, -1.13, 3.098)
ob_lamp.rotation_euler = (0.6503, 0.05522, 1.866)
ob_lamp.lock_rotations_4d = False
ob_lamp.empty_display_type = 'ARROWS'
ob_lamp.color = (0.0, 0.0, 0.0, 0.0)
ob_lamp.lineart.crease_threshold = 0.0
ob_camera.location = (7.481, -6.508, 5.344)
ob_camera.rotation_euler = (1.109, 0.01082, 0.8149)
ob_camera.lock_rotations_4d = False
ob_camera.empty_display_type = 'ARROWS'
ob_camera.color = (0.0, 0.0, 0.0, 0.0)
ob_camera.display_type = 'WIRE'
ob_camera.lineart.crease_threshold = 0.0

# ---- collection membership
col_collection_1.objects.link(ob_cube)
col_collection_1.objects.link(ob_lamp)
col_collection_1.objects.link(ob_camera)

# ---- scene / render settings (as saved in the file)
scene.camera = ob_camera
scene.frame_start = 1; scene.frame_end = 250; scene.frame_set(156)
scene.render.engine = 'BLENDER_EEVEE_NEXT'
scene.render.resolution_percentage = 50
scene.render.dither_intensity = 0.0
scene.cycles.use_denoising = False
scene.cycles.samples = 10
scene.cycles.sampling_pattern = 'TABULATED_SOBOL'
scene.cycles.light_sampling_threshold = 0.0
scene.cycles.use_adaptive_sampling = False
scene.cycles.use_light_tree = False
scene.cycles.blur_glossy = 0.0
scene.cycles.pixel_filter_type = 'GAUSSIAN'
scene.cycles.sample_clamp_indirect = 0.0
scene.view_settings.view_transform = 'Standard'
bpy.context.view_layer.update()
